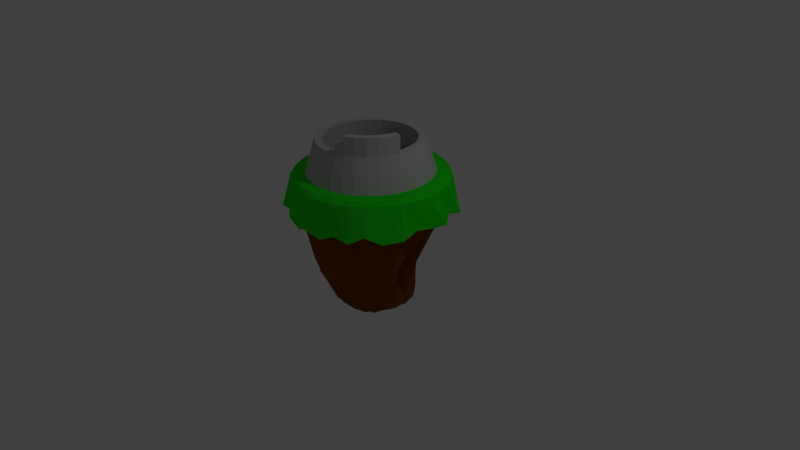 # Source: floatingIslandTowerBuild1.blend  (saved by Blender 2.77.0; exported with 4.5.12 LTS)
import bpy
from mathutils import Matrix  # noqa: F401  (used for matrix-valued properties, if any)

bpy.ops.wm.read_factory_settings(use_empty=True)
scene = bpy.context.scene
scene.name = 'Scene'

# ---- collections
col_collection_1 = bpy.data.collections.new('Collection 1'); scene.collection.children.link(col_collection_1)

# ---- materials (node trees are filled in below, after node groups)
mat_grass = bpy.data.materials.new('Grass')
mat_grass.alpha_threshold = 0.0
mat_grass.use_transparent_shadow = False
mat_grass.diffuse_color = (0.01471, 0.8, 0.005219, 1.0)
mat_grass.roughness = 0.5
mat_dirt = bpy.data.materials.new('Dirt')
mat_dirt.alpha_threshold = 0.0
mat_dirt.use_transparent_shadow = False
mat_dirt.diffuse_color = (0.2019, 0.06312, 0.003393, 1.0)
mat_dirt.roughness = 0.5
mat_walls = bpy.data.materials.new('walls')
mat_walls.alpha_threshold = 0.0
mat_walls.use_transparent_shadow = False
mat_walls.diffuse_color = (0.5071, 0.5071, 0.5071, 1.0)
mat_walls.roughness = 0.5

# ---- material node trees

# ---- world
world_world = bpy.data.worlds.new('World'); scene.world = world_world
world_world.color = (0.05088, 0.05088, 0.05088)
world_world.use_sun_shadow = False
world_world.sun_shadow_jitter_overblur = 0.0
world_world.cycles.sampling_method = 'MANUAL'

# ---- cameras
cam_camera = bpy.data.cameras.new('Camera')
cam_camera.clip_end = 100.0
cam_camera.lens = 35.0
cam_camera.sensor_width = 32.0
cam_camera.sensor_height = 18.0
cam_camera.ortho_scale = 7.314
cam_camera.dof.focus_distance = 0.0
cam_camera.dof.aperture_fstop = 128.0

# ---- lights
light_lamp = bpy.data.lights.new('Lamp', 'POINT')
light_lamp.transmission_factor = 0.0
light_lamp.cutoff_distance = 30.0
light_lamp.energy = 100.0
light_lamp.shadow_buffer_clip_start = 1.001
light_lamp.shadow_soft_size = 0.1
light_lamp.shadow_maximum_resolution = 0.006
light_lamp.use_absolute_resolution = True

# ---- meshes
me_cylinder = bpy.data.meshes.new('Cylinder')
me_cylinder.from_pydata([(-3.36e-08, 0.8791, 0.7345), (0.0, 1.0, 1.132), (0.1715, 0.8622, 0.7345), (0.1951, 0.9808, 1.132), (0.3364, 0.8122, 0.7345), (0.3827, 0.9239, 1.132), (0.4884, 0.731, 0.7345), (0.5556, 0.8315, 1.132), (0.6216, 0.6216, 0.7345), (0.7071, 0.7071, 1.132), (0.731, 0.4884, 0.7345), (0.8315, 0.5556, 1.132), (0.8122, 0.3364, 0.7345), (0.9239, 0.3827, 1.132), (0.8622, 0.1715, 0.7345), (0.9808, 0.1951, 1.132), (0.8791, 2.868e-08, 0.7345), (1.0, 7.55e-08, 1.132), (0.8622, -0.1715, 0.7345), (0.9808, -0.1951, 1.132), (0.8122, -0.3364, 0.7345), (0.9239, -0.3827, 1.132), (0.731, -0.4884, 0.7345), (0.8315, -0.5556, 1.132), (0.6216, -0.6216, 0.7345), (0.7071, -0.7071, 1.132), (0.4884, -0.731, 0.7345), (0.5556, -0.8315, 1.132), (0.3364, -0.8122, 0.7345), (0.3827, -0.9239, 1.132), (0.1715, -0.8622, 0.7345), (0.1951, -0.9808, 1.132), (-2.497e-07, -0.8791, 0.7345), (-3.258e-07, -1.0, 1.132), (-0.1715, -0.8622, 0.7345), (-0.1951, -0.9808, 1.132), (-0.3364, -0.8122, 0.7345), (-0.3827, -0.9239, 1.132), (-0.4884, -0.731, 0.7345), (-0.5556, -0.8315, 1.132), (-0.6216, -0.6216, 0.7345), (-0.7071, -0.7071, 1.132), (-0.731, -0.4884, 0.7345), (-0.8315, -0.5556, 1.132), (-0.8122, -0.3364, 0.7345), (-0.9239, -0.3827, 1.132), (-0.8622, -0.1715, 0.7345), (-0.9808, -0.1951, 1.132), (-0.8791, 8.531e-07, 0.7345), (-1.0, 9.656e-07, 1.132), (-0.8622, 0.1715, 0.7345), (-0.9808, 0.1951, 1.132), (-0.8122, 0.3364, 0.7345), (-0.9239, 0.3827, 1.132), (-0.731, 0.4884, 0.7345), (-0.8315, 0.5556, 1.132), (-0.6216, 0.6216, 0.7345), (-0.7071, 0.7071, 1.132), (-0.4884, 0.731, 0.7345), (-0.5556, 0.8315, 1.132), (-0.3364, 0.8122, 0.7345), (-0.3827, 0.9239, 1.132), (-0.1715, 0.8622, 0.7345), (-0.1951, 0.9808, 1.132), (-0.1794, 0.9021, 0.7345), (-0.352, 0.8498, 0.7345), (-0.511, 0.7648, 0.7345), (-0.6504, 0.6504, 0.7345), (-0.7648, 0.511, 0.7345), (-0.8498, 0.352, 0.7345), (-0.9021, 0.1794, 0.7345), (-0.9198, 9.121e-07, 0.7345), (-0.9021, -0.1794, 0.7345), (-0.8498, -0.352, 0.7345), (-0.7648, -0.511, 0.7345), (-0.6504, -0.6504, 0.7345), (-0.511, -0.7648, 0.7345), (-0.352, -0.8498, 0.7345), (-0.1794, -0.9021, 0.7345), (-2.914e-07, -0.9198, 0.7345), (0.1794, -0.9021, 0.7345), (0.352, -0.8498, 0.7345), (0.511, -0.7648, 0.7345), (0.6504, -0.6504, 0.7345), (0.7648, -0.511, 0.7345), (0.8498, -0.352, 0.7345), (0.9021, -0.1794, 0.7345), (0.9198, 9.337e-08, 0.7345), (0.9021, 0.1794, 0.7345), (0.8498, 0.352, 0.7345), (0.7648, 0.511, 0.7345), (0.6504, 0.6504, 0.7345), (0.511, 0.7648, 0.7345), (0.352, 0.8498, 0.7345), (0.1794, 0.9021, 0.7345), (8.322e-09, 0.9198, 0.7345), (-0.02518, -0.0178, -0.8635), (-0.02506, -0.01777, -0.8635), (-0.02528, -0.01786, -0.8635), (-0.02538, -0.01794, -0.8635), (-0.02545, -0.01803, -0.8635), (-0.02551, -0.01814, -0.8635), (-0.02555, -0.01825, -0.8635), (-0.02556, -0.01837, -0.8635), (-0.02555, -0.0185, -0.8635), (-0.02551, -0.01861, -0.8635), (-0.02545, -0.01872, -0.8635), (-0.02538, -0.01881, -0.8635), (-0.02528, -0.01889, -0.8635), (-0.02518, -0.01895, -0.8635), (-0.02506, -0.01898, -0.8635), (-0.02494, -0.019, -0.8635), (-0.02482, -0.01898, -0.8635), (-0.0247, -0.01895, -0.8635), (-0.02459, -0.01889, -0.8635), (-0.0245, -0.01881, -0.8635), (-0.02442, -0.01872, -0.8635), (-0.02436, -0.01861, -0.8635), (-0.02433, -0.0185, -0.8635), (-0.02432, -0.01837, -0.8635), (-0.02433, -0.01825, -0.8635), (-0.02436, -0.01814, -0.8635), (-0.02442, -0.01803, -0.8635), (-0.0245, -0.01794, -0.8635), (-0.02459, -0.01786, -0.8635), (-0.0247, -0.0178, -0.8635), (-0.02482, -0.01777, -0.8635), (-0.02494, -0.01775, -0.8635), (-0.2297, 0.4926, -0.4421), (-0.1415, 0.5078, -0.4767), (-0.3207, 0.435, -0.4709), (-0.3758, 0.3758, -0.4806), (-0.4772, 0.2718, -0.4392), (-0.514, 0.2019, -0.4354), (-0.5671, 0.09926, -0.2537), (-0.5646, 0.01207, -0.3031), (-0.5101, -0.04688, -0.3276), (-0.5209, -0.2033, -0.3312), (-0.4496, -0.3054, -0.4313), (-0.4007, -0.37, -0.3622), (-0.2953, -0.4419, -0.4806), (-0.2034, -0.491, -0.4806), (-0.0823, -0.5383, -0.4538), (0.03342, -0.576, -0.4117), (0.1435, -0.5845, -0.3832), (0.2181, -0.5296, -0.4216), (0.314, -0.4308, -0.4533), (0.3953, -0.391, -0.3961), (0.4531, -0.2981, -0.4058), (0.4943, -0.2268, -0.4493), (0.528, -0.09162, -0.4416), (0.5351, 0.03667, -0.4536), (0.5553, 0.1376, -0.3245), (0.5151, 0.242, -0.3475), (0.4086, 0.3496, -0.3703), (0.357, 0.4029, -0.4316), (0.3238, 0.4118, -0.5195), (0.239, 0.4794, -0.4454), (0.08744, 0.534, -0.4726), (-0.04939, 0.4951, -0.5375), (-0.2336, 0.4583, -0.5498), (-0.1043, 0.371, -0.6573), (-0.2786, 0.4212, -0.5697), (-0.3758, 0.3758, -0.4806), (-0.4031, 0.3119, -0.5381), (-0.4585, 0.2196, -0.5258), (-0.2346, 0.1737, -0.5503), (-0.223, 0.1028, -0.5691), (-0.2225, -0.009599, -0.5659), (-0.1741, -0.07462, -0.589), (-0.1841, -0.2231, -0.589), (-0.3837, -0.4089, -0.4235), (-0.2504, -0.4242, -0.5821), (-0.2034, -0.491, -0.4806), (-0.0653, -0.4813, -0.5389), (0.0532, -0.4944, -0.5338), (0.1396, -0.469, -0.5575), (0.2437, -0.4389, -0.5571), (0.3197, -0.4097, -0.5279), (0.3604, -0.3664, -0.542), (0.4343, -0.2736, -0.5391), (0.4834, -0.1817, -0.5391), (0.5137, -0.08201, -0.5391), (0.5192, -0.003398, -0.5249), (0.5127, 0.05878, -0.549), (0.474, 0.2157, -0.5351), (0.4507, 0.2766, -0.5275), (0.2677, 0.2021, -0.6795), (0.2819, 0.4245, -0.5642), (0.1841, 0.4717, -0.5821), (0.1058, 0.4978, -0.552), (-0.0005976, 0.4528, -0.6573), (0.1859, 0.9344, 1.186), (9.763e-09, 0.9527, 1.186), (0.3646, 0.8802, 1.186), (0.5293, 0.7921, 1.186), (0.6736, 0.6736, 1.186), (0.7921, 0.5293, 1.186), (0.8802, 0.3646, 1.186), (0.9344, 0.1859, 1.186), (0.9527, 8.541e-08, 1.186), (0.9344, -0.1859, 1.186), (0.8802, -0.3646, 1.186), (0.7921, -0.5293, 1.186), (0.6736, -0.6736, 1.186), (0.5293, -0.7921, 1.186), (0.3646, -0.8802, 1.186), (0.1859, -0.9344, 1.186), (-3.007e-07, -0.9527, 1.186), (-0.1859, -0.9344, 1.186), (-0.3646, -0.8802, 1.186), (-0.5293, -0.7921, 1.186), (-0.6736, -0.6736, 1.186), (-0.7921, -0.5293, 1.186), (-0.8802, -0.3646, 1.186), (-0.9344, -0.1859, 1.186), (-0.9527, 9.334e-07, 1.186), (-0.9344, 0.1859, 1.186), (-0.8802, 0.3646, 1.186), (-0.7921, 0.5293, 1.186), (-0.6736, 0.6736, 1.186), (-0.5293, 0.7921, 1.186), (-0.3646, 0.8802, 1.186), (-0.1859, 0.9344, 1.186), (-2.483e-09, 1.06, 0.697), (0.2, 1.034, 0.7345), (0.3928, 0.9227, 0.7751), (0.6299, 0.8522, 0.7345), (0.7247, 0.7907, 0.7345), (0.9806, 0.5694, 0.7345), (0.9469, 0.3922, 0.7626), (1.097, 0.2, 0.7345), (1.048, 0.04185, 0.7318), (1.005, -0.2, 0.7665), (0.9874, -0.3922, 0.6902), (0.8522, -0.5993, 0.6629), (0.7247, -0.7649, 0.7692), (0.5694, -0.8895, 0.6759), (0.3922, -0.9469, 0.7345), (0.2, -1.005, 0.6478), (-3.364e-07, -1.077, 0.7345), (-0.2, -1.005, 0.6398), (-0.3927, -0.9949, 0.7345), (-0.5694, -0.8522, 0.7345), (-0.7247, -0.8439, 0.7345), (-0.8522, -0.5694, 0.7345), (-1.006, -0.3922, 0.6505), (-1.033, -0.2, 0.6759), (-1.091, 9.835e-07, 0.7774), (-1.005, 0.2, 0.6814), (-0.9832, 0.3922, 0.7345), (-0.8522, 0.5694, 0.6578), (-0.7247, 0.7247, 0.7345), (-0.6088, 0.8522, 0.6672), (-0.3922, 0.9563, 0.7345), (-0.2, 1.005, 0.7763), (0.4291, 0.2128, 0.1413), (0.4096, 0.3125, 0.08294), (-0.3727, -0.6565, 0.0297), (-0.2506, -0.6452, -0.1355), (0.003307, 0.6896, 0.05329), (-0.1802, 0.6726, 0.05627), (0.2891, 0.3994, 0.127), (-0.1596, -0.7554, -0.008522), (-0.2702, 0.6081, 0.1315), (0.2337, 0.5735, 0.1318), (0.05939, -0.7623, -0.02251), (-0.3781, 0.5831, -0.03077), (0.2135, 0.6034, 0.001289), (0.2363, -0.7292, 0.2339), (-0.5717, 0.4847, 0.03029), (0.1294, 0.5838, -0.1098), (0.2591, -0.685, -0.009851), (-0.5905, 0.3196, 0.2601), (0.4218, -0.6413, 0.0437), (-0.6702, 0.236, 0.01908), (0.5478, -0.505, 0.06322), (-0.7668, 0.01291, 0.1592), (0.7388, -0.3433, 0.03169), (-0.7361, -0.1566, 0.06034), (0.7242, -0.2267, 0.1635), (-0.6168, -0.2471, 0.08395), (0.496, -0.09055, -0.04849), (-0.5945, -0.438, 0.2384), (0.6618, 0.05962, 0.04436), (-0.5068, -0.5346, 0.3397), (0.6228, 0.1178, 0.02414), (-0.3971, -0.5661, 0.213), (-0.06587, 0.2342, -0.7495), (-0.1285, 0.3101, -0.6378), (-0.1996, 0.2465, -0.6798), (-0.2719, 0.2888, -0.5571), (-0.2365, 0.1755, -0.7015), (-0.2472, 0.1359, -0.6803), (-0.2359, 0.1126, -0.6636), (-0.2239, 0.08177, -0.6835), (-0.2232, -0.002068, -0.6846), (-0.1776, -0.1179, -0.6953), (-0.2144, -0.1938, -0.6795), (-0.2674, -0.2591, -0.6104), (-0.1213, -0.227, -0.7004), (-0.1409, -0.3631, -0.5774), (-0.05227, -0.2603, -0.7162), (8.925e-09, -0.3357, -0.6694), (0.0502, -0.3164, -0.6695), (0.1677, -0.3096, -0.6679), (0.1985, -0.2593, -0.6681), (0.2274, -0.2134, -0.6952), (0.2956, -0.1872, -0.6222), (0.2979, -0.1219, -0.6616), (0.3374, -0.0501, -0.6623), (0.3619, 0.01339, -0.6038), (0.3101, 0.04873, -0.6577), (0.3075, 0.08735, -0.6606), (0.2804, 0.1482, -0.6589), (0.09246, 0.08326, -0.8316), (0.166, 0.2486, -0.6786), (0.1032, 0.2474, -0.7186), (0.06381, 0.2804, -0.6974), (-0.000378, 0.286, -0.7495), (0.1569, 0.7923, 1.186), (0.3085, 0.7463, 1.186), (0.4482, 0.6716, 1.186), (0.5706, 0.5711, 1.186), (0.6711, 0.4487, 1.186), (0.7458, 0.309, 1.186), (0.7917, 0.1574, 1.186), (0.8073, -0.0002295, 1.186), (0.7917, -0.1579, 1.186), (0.7458, -0.3094, 1.186), (0.6711, -0.4491, 1.186), (0.5706, -0.5716, 1.186), (0.4482, -0.6721, 1.186), (0.3085, -0.7467, 1.186), (0.1569, -0.7927, 1.186), (-0.0007567, -0.8083, 1.186), (-0.1584, -0.7927, 1.186), (-0.31, -0.7467, 1.186), (-0.4497, -0.6721, 1.186), (-0.5721, -0.5716, 1.186), (-0.6726, -0.4491, 1.186), (-0.7473, -0.3094, 1.186), (-0.7933, -0.1579, 1.186), (-0.8088, -0.0002303, 1.186), (-0.7933, 0.1574, 1.186), (-0.7473, 0.309, 1.186), (-0.6726, 0.4487, 1.186), (-0.5721, 0.5711, 1.186), (-0.4497, 0.6716, 1.186), (-0.31, 0.7463, 1.186), (-0.1584, 0.7923, 1.186), (-0.0007569, 0.8078, 1.186), (0.1569, 0.7923, 1.186), (0.3085, 0.7463, 1.186), (0.4482, 0.6716, 1.186), (0.5706, 0.5711, 1.186), (0.6711, 0.4487, 1.186), (0.7458, 0.309, 1.186), (0.7917, 0.1574, 1.186), (0.8073, -0.0002295, 1.186), (0.7917, -0.1579, 1.186), (0.7458, -0.3094, 1.186), (0.6711, -0.4491, 1.186), (0.5706, -0.5716, 1.186), (0.4482, -0.6721, 1.186), (0.3085, -0.7467, 1.186), (0.1569, -0.7927, 1.186), (-0.0007567, -0.8083, 1.186), (-0.1584, -0.7927, 1.186), (-0.31, -0.7467, 1.186), (-0.4497, -0.6721, 1.186), (-0.5721, -0.5716, 1.186), (-0.6726, -0.4491, 1.186), (-0.7473, -0.3094, 1.186), (-0.7933, -0.1579, 1.186), (-0.8088, -0.0002303, 1.186), (-0.7933, 0.1574, 1.186), (-0.7473, 0.309, 1.186), (-0.6726, 0.4487, 1.186), (-0.5721, 0.5711, 1.186), (-0.4497, 0.6716, 1.186), (-0.31, 0.7463, 1.186), (-0.1584, 0.7923, 1.186), (-0.0007569, 0.8078, 1.186), (0.1347, 0.681, 1.186), (0.265, 0.6415, 1.186), (0.3851, 0.5773, 1.186), (0.4904, 0.4909, 1.186), (0.5768, 0.3857, 1.186), (0.641, 0.2656, 1.186), (0.6805, 0.1353, 1.186), (0.6938, -0.0002296, 1.186), (0.6805, -0.1357, 1.186), (0.641, -0.266, 1.186), (0.5768, -0.3861, 1.186), (0.4904, -0.4914, 1.186), (0.3851, -0.5778, 1.186), (0.265, -0.6419, 1.186), (0.1347, -0.6815, 1.186), (-0.0007567, -0.6948, 1.186), (-0.1363, -0.6815, 1.186), (-0.2666, -0.6419, 1.186), (-0.3866, -0.5778, 1.186), (-0.4919, -0.4914, 1.186), (-0.5783, -0.3861, 1.186), (-0.6425, -0.266, 1.186), (-0.682, -0.1357, 1.186), (-0.6953, -0.0002302, 1.186), (-0.682, 0.1353, 1.186), (-0.6425, 0.2656, 1.186), (-0.5783, 0.3857, 1.186), (-0.4919, 0.4909, 1.186), (-0.3866, 0.5773, 1.186), (-0.2666, 0.6415, 1.186), (-0.1363, 0.681, 1.186), (-0.0007569, 0.6944, 1.186), (-0.0007569, 0.8078, 1.186), (0.1569, 0.7923, 1.186), (0.3085, 0.7463, 1.186), (0.4482, 0.6716, 1.186), (0.5706, 0.5711, 1.186), (0.6711, 0.4487, 1.186), (0.7458, 0.309, 1.186), (0.7917, 0.1574, 1.186), (0.8073, -0.0002295, 1.186), (0.7917, -0.1579, 1.186), (0.7458, -0.3094, 1.186), (0.6711, -0.4491, 1.186), (0.5706, -0.5716, 1.186), (0.4482, -0.6721, 1.186), (0.3085, -0.7467, 1.186), (0.1569, -0.7927, 1.186), (-0.0007567, -0.8083, 1.186), (-0.1584, -0.7927, 1.186), (-0.31, -0.7467, 1.186), (-0.4497, -0.6721, 1.186), (-0.5721, -0.5716, 1.186), (-0.6726, -0.4491, 1.186), (-0.7473, -0.3094, 1.186), (-0.7933, -0.1579, 1.186), (-0.8088, -0.0002303, 1.186), (-0.7933, 0.1574, 1.186), (-0.7473, 0.309, 1.186), (-0.6726, 0.4487, 1.186), (-0.5721, 0.5711, 1.186), (-0.4497, 0.6716, 1.186), (-0.31, 0.7463, 1.186), (-0.1584, 0.7923, 1.186), (-0.0007569, 0.6944, 1.186), (0.1347, 0.681, 1.186), (0.265, 0.6415, 1.186), (0.3851, 0.5773, 1.186), (0.4904, 0.4909, 1.186), (0.5768, 0.3857, 1.186), (0.641, 0.2656, 1.186), (0.6805, 0.1353, 1.186), (0.6938, -0.0002296, 1.186), (0.6805, -0.1357, 1.186), (0.641, -0.266, 1.186), (0.5768, -0.3861, 1.186), (0.4904, -0.4914, 1.186), (0.3851, -0.5778, 1.186), (0.265, -0.6419, 1.186), (0.1347, -0.6815, 1.186), (-0.0007567, -0.6948, 1.186), (-0.1363, -0.6815, 1.186), (-0.2666, -0.6419, 1.186), (-0.3866, -0.5778, 1.186), (-0.4919, -0.4914, 1.186), (-0.5783, -0.3861, 1.186), (-0.6425, -0.266, 1.186), (-0.682, -0.1357, 1.186), (-0.6953, -0.0002302, 1.186), (-0.682, 0.1353, 1.186), (-0.6425, 0.2656, 1.186), (-0.5783, 0.3857, 1.186), (-0.4919, 0.4909, 1.186), (-0.3866, 0.5773, 1.186), (-0.2666, 0.6415, 1.186), (-0.1363, 0.681, 1.186), (-0.0007569, 0.6806, 1.614), (0.1321, 0.6675, 1.614), (0.2598, 0.6287, 1.614), (0.3775, 0.5658, 1.614), (0.4806, 0.4812, 1.614), (0.5653, 0.378, 1.614), (0.6282, 0.2603, 1.614), (0.667, 0.1326, 1.614), (0.68, -0.0002296, 1.614), (0.667, -0.133, 1.614), (0.6282, -0.2608, 1.614), (0.5653, -0.3785, 1.614), (0.4806, -0.4816, 1.614), (0.3775, -0.5663, 1.614), (0.2598, -0.6292, 1.614), (0.1321, -0.6679, 1.614), (-0.0007567, -0.681, 1.614), (-0.1336, -0.6679, 1.614), (-0.2613, -0.6292, 1.614), (-0.379, -0.5663, 1.614), (-0.4822, -0.4816, 1.614), (-0.5668, -0.3785, 1.614), (-0.6297, -0.2608, 1.614), (-0.6685, -0.133, 1.614), (-0.6816, -0.0002302, 1.614), (-0.6685, 0.1326, 1.614), (-0.6297, 0.2603, 1.614), (-0.5668, 0.378, 1.614), (-0.4822, 0.4812, 1.614), (-0.379, 0.5658, 1.614), (-0.2613, 0.6287, 1.614), (-0.1336, 0.6675, 1.614), (-0.0007569, 0.585, 1.614), (0.1134, 0.5737, 1.614), (0.2232, 0.5404, 1.614), (0.3244, 0.4864, 1.614), (0.4131, 0.4136, 1.614), (0.4858, 0.3249, 1.614), (0.5399, 0.2237, 1.614), (0.5732, 0.1139, 1.614), (0.5845, -0.0002297, 1.614), (0.5732, -0.1144, 1.614), (0.5399, -0.2242, 1.614), (0.4858, -0.3254, 1.614), (0.4131, -0.414, 1.614), (0.3244, -0.4868, 1.614), (0.2232, -0.5409, 1.614), (0.1134, -0.5742, 1.614), (-0.0007568, -0.5854, 1.614), (-0.1149, -0.5742, 1.614), (-0.2247, -0.5409, 1.614), (-0.3259, -0.4868, 1.614), (-0.4146, -0.414, 1.614), (-0.4873, -0.3254, 1.614), (-0.5414, -0.2242, 1.614), (-0.5747, -0.1144, 1.614), (-0.586, -0.0002302, 1.614), (-0.5747, 0.1139, 1.614), (-0.5414, 0.2237, 1.614), (-0.4873, 0.3249, 1.614), (-0.4146, 0.4136, 1.614), (-0.3259, 0.4864, 1.614), (-0.2247, 0.5404, 1.614), (-0.1149, 0.5737, 1.614), (0.667, -0.133, 1.843), (0.6282, -0.2608, 1.843), (0.5653, -0.3785, 1.843), (0.4806, -0.4816, 1.843), (0.3775, -0.5663, 1.843), (0.2598, -0.6292, 1.843), (0.5732, -0.1144, 1.843), (0.5399, -0.2242, 1.843), (0.4858, -0.3254, 1.843), (0.4131, -0.414, 1.843), (0.3244, -0.4868, 1.843), (0.2232, -0.5409, 1.843), (0.2598, -0.6292, 1.743), (0.1321, -0.6679, 1.743), (0.2232, -0.5409, 1.743), (0.1134, -0.5742, 1.743), (-0.0007569, 0.6944, 1.194), (0.1347, 0.681, 1.194), (0.265, 0.6415, 1.194), (0.3851, 0.5773, 1.194), (0.4904, 0.4909, 1.194), (0.5768, 0.3857, 1.194), (0.641, 0.2656, 1.194), (0.6805, 0.1353, 1.194), (0.6938, -0.0002296, 1.194), (0.6805, -0.1357, 1.194), (0.641, -0.266, 1.194), (0.5768, -0.3861, 1.194), (0.4904, -0.4914, 1.194), (0.3851, -0.5778, 1.194), (0.265, -0.6419, 1.194), (0.1347, -0.6815, 1.194), (-0.0007567, -0.6948, 1.194), (-0.1363, -0.6815, 1.194), (-0.2666, -0.6419, 1.194), (-0.3866, -0.5778, 1.194), (-0.4919, -0.4914, 1.194), (-0.5783, -0.3861, 1.194), (-0.6425, -0.266, 1.194), (-0.682, -0.1357, 1.194), (-0.6953, -0.0002302, 1.194), (-0.682, 0.1353, 1.194), (-0.6425, 0.2656, 1.194), (-0.5783, 0.3857, 1.194), (-0.4919, 0.4909, 1.194), (-0.3866, 0.5773, 1.194), (-0.2666, 0.6415, 1.194), (-0.1363, 0.681, 1.194)], [], [(224, 1, 3, 225), (225, 3, 5, 226), (226, 5, 7, 227), (227, 7, 9, 228), (228, 9, 11, 229), (229, 11, 13, 230), (230, 13, 15, 231), (231, 15, 17, 232), (232, 17, 19, 233), (233, 19, 21, 234), (234, 21, 23, 235), (235, 23, 25, 236), (236, 25, 27, 237), (237, 27, 29, 238), (238, 29, 31, 239), (239, 31, 33, 240), (240, 33, 35, 241), (241, 35, 37, 242), (242, 37, 39, 243), (243, 39, 41, 244), (244, 41, 43, 245), (245, 43, 45, 246), (246, 45, 47, 247), (247, 47, 49, 248), (248, 49, 51, 249), (249, 51, 53, 250), (250, 53, 55, 251), (251, 55, 57, 252), (252, 57, 59, 253), (253, 59, 61, 254), (11, 9, 196, 197), (254, 61, 63, 255), (255, 63, 1, 224), (0, 2, 4, 6, 8, 10, 12, 14, 16, 18, 20, 22, 24, 26, 28, 30, 32, 34, 36, 38, 40, 42, 44, 46, 48, 50, 52, 54, 56, 58, 60, 62), (95, 64, 65, 66, 67, 68, 69, 70, 71, 72, 73, 74, 75, 76, 77, 78, 79, 80, 81, 82, 83, 84, 85, 86, 87, 88, 89, 90, 91, 92, 93, 94), (127, 126, 125, 124, 123, 122, 121, 120, 119, 118, 117, 116, 115, 114, 113, 112, 111, 110, 109, 108, 107, 106, 105, 104, 103, 102, 101, 100, 99, 98, 96, 97), (257, 256, 154, 155), (259, 258, 141, 142), (261, 260, 129, 128), (262, 257, 155, 156), (263, 259, 142, 143), (264, 261, 128, 130), (265, 262, 156, 157), (266, 263, 143, 144), (267, 264, 130, 131), (268, 265, 157, 158), (269, 266, 144, 145), (270, 267, 131, 132), (271, 268, 158, 159), (272, 269, 145, 146), (273, 270, 132, 133), (260, 271, 159, 129), (274, 272, 146, 147), (275, 273, 133, 134), (276, 274, 147, 148), (277, 275, 134, 135), (278, 276, 148, 149), (279, 277, 135, 136), (280, 278, 149, 150), (281, 279, 136, 137), (282, 280, 150, 151), (283, 281, 137, 138), (284, 282, 151, 152), (285, 283, 138, 139), (286, 284, 152, 153), (287, 285, 139, 140), (256, 286, 153, 154), (258, 287, 140, 141), (161, 160, 128, 129), (160, 162, 130, 128), (162, 163, 131, 130), (163, 164, 132, 131), (164, 165, 133, 132), (165, 166, 134, 133), (166, 167, 135, 134), (167, 168, 136, 135), (168, 169, 137, 136), (169, 170, 138, 137), (170, 171, 139, 138), (171, 172, 140, 139), (172, 173, 141, 140), (173, 174, 142, 141), (174, 175, 143, 142), (175, 176, 144, 143), (176, 177, 145, 144), (177, 178, 146, 145), (178, 179, 147, 146), (179, 180, 148, 147), (180, 181, 149, 148), (181, 182, 150, 149), (182, 183, 151, 150), (183, 184, 152, 151), (184, 185, 153, 152), (185, 186, 154, 153), (186, 187, 155, 154), (187, 188, 156, 155), (188, 189, 157, 156), (189, 190, 158, 157), (190, 191, 159, 158), (191, 161, 129, 159), (288, 289, 160, 161), (289, 290, 162, 160), (290, 291, 163, 162), (291, 292, 164, 163), (292, 293, 165, 164), (293, 294, 166, 165), (294, 295, 167, 166), (295, 296, 168, 167), (296, 297, 169, 168), (297, 298, 170, 169), (298, 299, 171, 170), (299, 300, 172, 171), (300, 301, 173, 172), (301, 302, 174, 173), (302, 303, 175, 174), (303, 304, 176, 175), (304, 305, 177, 176), (305, 306, 178, 177), (306, 307, 179, 178), (307, 308, 180, 179), (308, 309, 181, 180), (309, 310, 182, 181), (310, 311, 183, 182), (311, 312, 184, 183), (312, 313, 185, 184), (313, 314, 186, 185), (314, 315, 187, 186), (315, 316, 188, 187), (316, 317, 189, 188), (317, 318, 190, 189), (318, 319, 191, 190), (319, 288, 161, 191), (192, 193, 223, 222, 221, 220, 219, 218, 217, 216, 215, 214, 213, 212, 211, 210, 209, 208, 207, 206, 205, 204, 203, 202, 201, 200, 199, 198, 197, 196, 195, 194), (29, 27, 205, 206), (47, 45, 214, 215), (3, 1, 193, 192), (1, 63, 223, 193), (21, 19, 201, 202), (39, 37, 210, 211), (57, 55, 219, 220), (13, 11, 197, 198), (31, 29, 206, 207), (49, 47, 215, 216), (5, 3, 192, 194), (23, 21, 202, 203), (41, 39, 211, 212), (59, 57, 220, 221), (15, 13, 198, 199), (33, 31, 207, 208), (51, 49, 216, 217), (7, 5, 194, 195), (25, 23, 203, 204), (43, 41, 212, 213), (61, 59, 221, 222), (17, 15, 199, 200), (35, 33, 208, 209), (53, 51, 217, 218), (9, 7, 195, 196), (27, 25, 204, 205), (45, 43, 213, 214), (63, 61, 222, 223), (19, 17, 200, 201), (37, 35, 209, 210), (55, 53, 218, 219), (2, 0, 224, 225), (4, 2, 225, 226), (6, 4, 226, 227), (8, 6, 227, 228), (10, 8, 228, 229), (12, 10, 229, 230), (14, 12, 230, 231), (16, 14, 231, 232), (18, 16, 232, 233), (20, 18, 233, 234), (22, 20, 234, 235), (24, 22, 235, 236), (26, 24, 236, 237), (28, 26, 237, 238), (30, 28, 238, 239), (32, 30, 239, 240), (34, 32, 240, 241), (36, 34, 241, 242), (38, 36, 242, 243), (40, 38, 243, 244), (42, 40, 244, 245), (44, 42, 245, 246), (46, 44, 246, 247), (48, 46, 247, 248), (50, 48, 248, 249), (52, 50, 249, 250), (54, 52, 250, 251), (56, 54, 251, 252), (58, 56, 252, 253), (60, 58, 253, 254), (62, 60, 254, 255), (0, 62, 255, 224), (77, 76, 287, 258), (90, 89, 286, 256), (76, 75, 285, 287), (89, 88, 284, 286), (75, 74, 283, 285), (88, 87, 282, 284), (74, 73, 281, 283), (87, 86, 280, 282), (73, 72, 279, 281), (86, 85, 278, 280), (72, 71, 277, 279), (85, 84, 276, 278), (71, 70, 275, 277), (84, 83, 274, 276), (70, 69, 273, 275), (83, 82, 272, 274), (64, 95, 271, 260), (69, 68, 270, 273), (82, 81, 269, 272), (95, 94, 268, 271), (68, 67, 267, 270), (81, 80, 266, 269), (94, 93, 265, 268), (67, 66, 264, 267), (80, 79, 263, 266), (93, 92, 262, 265), (66, 65, 261, 264), (79, 78, 259, 263), (92, 91, 257, 262), (65, 64, 260, 261), (78, 77, 258, 259), (91, 90, 256, 257), (127, 97, 288, 319), (126, 127, 319, 318), (125, 126, 318, 317), (124, 125, 317, 316), (123, 124, 316, 315), (122, 123, 315, 314), (121, 122, 314, 313), (120, 121, 313, 312), (119, 120, 312, 311), (118, 119, 311, 310), (117, 118, 310, 309), (116, 117, 309, 308), (115, 116, 308, 307), (114, 115, 307, 306), (113, 114, 306, 305), (112, 113, 305, 304), (111, 112, 304, 303), (110, 111, 303, 302), (109, 110, 302, 301), (108, 109, 301, 300), (107, 108, 300, 299), (106, 107, 299, 298), (105, 106, 298, 297), (104, 105, 297, 296), (103, 104, 296, 295), (102, 103, 295, 294), (101, 102, 294, 293), (100, 101, 293, 292), (99, 100, 292, 291), (98, 99, 291, 290), (96, 98, 290, 289), (97, 96, 289, 288), (329, 328, 360, 361), (343, 342, 374, 375), (330, 329, 361, 362), (344, 343, 375, 376), (331, 330, 362, 363), (345, 344, 376, 377), (332, 331, 363, 364), (346, 345, 377, 378), (333, 332, 364, 365), (347, 346, 378, 379), (334, 333, 365, 366), (320, 351, 383, 352), (348, 347, 379, 380), (335, 334, 366, 367), (321, 320, 352, 353), (349, 348, 380, 381), (336, 335, 367, 368), (323, 322, 354, 355), (350, 349, 381, 382), (337, 336, 368, 369), (324, 323, 355, 356), (351, 350, 382, 383), (338, 337, 369, 370), (325, 324, 356, 357), (322, 321, 353, 354), (339, 338, 370, 371), (326, 325, 357, 358), (340, 339, 371, 372), (327, 326, 358, 359), (341, 340, 372, 373), (328, 327, 359, 360), (342, 341, 373, 374), (367, 366, 431, 432), (386, 387, 452, 451), (412, 413, 478, 477), (366, 365, 430, 431), (384, 385, 450, 449), (411, 412, 477, 476), (365, 364, 429, 430), (415, 384, 449, 448), (410, 411, 476, 475), (364, 363, 428, 429), (409, 410, 475, 474), (363, 362, 427, 428), (408, 409, 474, 473), (362, 361, 426, 427), (407, 408, 473, 472), (361, 360, 425, 426), (406, 407, 472, 471), (360, 359, 424, 425), (405, 406, 471, 470), (359, 358, 423, 424), (404, 405, 470, 469), (358, 357, 422, 423), (354, 353, 418, 419), (403, 404, 469, 468), (357, 356, 421, 422), (383, 382, 447, 416), (402, 403, 468, 467), (356, 355, 420, 421), (382, 381, 446, 447), (401, 402, 467, 466), (355, 354, 419, 420), (381, 380, 445, 446), (391, 390, 567, 568), (460, 461, 525, 524), (434, 433, 497, 498), (459, 460, 524, 523), (433, 432, 496, 497), (458, 459, 523, 522), (432, 431, 495, 496), (457, 458, 522, 521), (431, 430, 494, 495), (456, 457, 521, 520), (430, 429, 493, 494), (455, 456, 520, 519), (429, 428, 492, 493), (454, 455, 519, 518), (450, 451, 515, 514), (428, 427, 491, 492), (453, 454, 518, 517), (479, 448, 512, 543), (427, 426, 490, 491), (452, 453, 517, 516), (478, 479, 543, 542), (426, 425, 489, 490), (451, 452, 516, 515), (477, 478, 542, 541), (425, 424, 488, 489), (449, 450, 514, 513), (476, 477, 541, 540), (424, 423, 487, 488), (448, 449, 513, 512), (475, 476, 540, 539), (423, 422, 486, 487), (419, 418, 482, 483), (474, 475, 539, 538), (413, 414, 479, 478), (387, 388, 453, 452), (368, 367, 432, 433), (414, 415, 448, 479), (388, 389, 454, 453), (369, 368, 433, 434), (385, 386, 451, 450), (389, 390, 455, 454), (370, 369, 434, 435), (390, 391, 456, 455), (371, 370, 435, 436), (391, 392, 457, 456), (372, 371, 436, 437), (392, 393, 458, 457), (373, 372, 437, 438), (393, 394, 459, 458), (374, 373, 438, 439), (394, 395, 460, 459), (375, 374, 439, 440), (395, 396, 461, 460), (376, 375, 440, 441), (396, 397, 462, 461), (377, 376, 441, 442), (397, 398, 463, 462), (378, 377, 442, 443), (398, 399, 464, 463), (379, 378, 443, 444), (352, 383, 416, 417), (399, 400, 465, 464), (380, 379, 444, 445), (353, 352, 417, 418), (400, 401, 466, 465), (485, 484, 516, 517), (480, 511, 543, 512), (499, 498, 530, 531), (486, 485, 517, 518), (483, 482, 514, 515), (500, 499, 531, 532), (487, 486, 518, 519), (501, 500, 532, 533), (488, 487, 519, 520), (502, 501, 533, 534), (489, 488, 520, 521), (503, 502, 534, 535), (526, 494, 549, 555), (504, 503, 535, 536), (521, 522, 551, 550), (505, 504, 536, 537), (524, 525, 554, 553), (506, 505, 537, 538), (491, 490, 545, 546), (507, 506, 538, 539), (494, 493, 548, 549), (508, 507, 539, 540), (526, 527, 559, 558), (481, 480, 512, 513), (509, 508, 540, 541), (496, 495, 527, 528), (482, 481, 513, 514), (510, 509, 541, 542), (497, 496, 528, 529), (484, 483, 515, 516), (511, 510, 542, 543), (498, 497, 529, 530), (435, 434, 498, 499), (461, 462, 526, 525), (436, 435, 499, 500), (462, 463, 527, 526), (437, 436, 500, 501), (463, 464, 528, 527), (438, 437, 501, 502), (464, 465, 529, 528), (439, 438, 502, 503), (465, 466, 530, 529), (440, 439, 503, 504), (466, 467, 531, 530), (441, 440, 504, 505), (467, 468, 532, 531), (442, 441, 505, 506), (468, 469, 533, 532), (443, 442, 506, 507), (469, 470, 534, 533), (444, 443, 507, 508), (417, 416, 480, 481), (470, 471, 535, 534), (445, 444, 508, 509), (418, 417, 481, 482), (471, 472, 536, 535), (446, 445, 509, 510), (420, 419, 483, 484), (472, 473, 537, 536), (447, 446, 510, 511), (421, 420, 484, 485), (473, 474, 538, 537), (416, 447, 511, 480), (422, 421, 485, 486), (545, 544, 550, 551), (546, 545, 551, 552), (547, 546, 552, 553), (548, 547, 553, 554), (549, 548, 554, 555), (489, 521, 550, 544), (525, 526, 555, 554), (492, 491, 546, 547), (522, 523, 552, 551), (493, 492, 547, 548), (523, 524, 553, 552), (490, 489, 544, 545), (557, 556, 558, 559), (495, 494, 556, 557), (527, 495, 557, 559), (494, 526, 558, 556), (560, 591, 590, 589, 588, 587, 586, 585, 584, 583, 582, 581, 580, 579, 578, 577, 576, 575, 574, 573, 572, 571, 570, 569, 568, 567, 566, 565, 564, 563, 562, 561), (405, 404, 581, 582), (392, 391, 568, 569), (406, 405, 582, 583), (393, 392, 569, 570), (407, 406, 583, 584), (394, 393, 570, 571), (408, 407, 584, 585), (395, 394, 571, 572), (409, 408, 585, 586), (396, 395, 572, 573), (410, 409, 586, 587), (397, 396, 573, 574), (411, 410, 587, 588), (398, 397, 574, 575), (384, 415, 560, 561), (412, 411, 588, 589), (399, 398, 575, 576), (385, 384, 561, 562), (413, 412, 589, 590), (400, 399, 576, 577), (387, 386, 563, 564), (414, 413, 590, 591), (401, 400, 577, 578), (388, 387, 564, 565), (415, 414, 591, 560), (402, 401, 578, 579), (389, 388, 565, 566), (386, 385, 562, 563), (403, 402, 579, 580), (390, 389, 566, 567), (404, 403, 580, 581)])
me_cylinder.polygons.foreach_set('material_index', [0, 0, 0, 0, 0, 0, 0, 0, 0, 0, 0, 0, 0, 0, 0, 0, 0, 0, 0, 0, 0, 0, 0, 0, 0, 0, 0, 0, 0, 0, 0, 0, 0, 0, 0, 1, 1, 1, 1, 1, 1, 1, 1, 1, 1, 1, 1, 1, 1, 1, 1, 1, 1, 1, 1, 1, 1, 1, 1, 1, 1, 1, 1, 1, 1, 1, 1, 1, 1, 1, 1, 1, 1, 1, 1, 1, 1, 1, 1, 1, 1, 1, 1, 1, 1, 1, 1, 1, 1, 1, 1, 1, 1, 1, 1, 1, 1, 1, 1, 1, 1, 1, 1, 1, 1, 1, 1, 1, 1, 1, 1, 1, 1, 1, 1, 1, 1, 1, 1, 1, 1, 1, 1, 1, 1, 1, 1, 1, 1, 1, 1, 1, 0, 0, 0, 0, 0, 0, 0, 0, 0, 0, 0, 0, 0, 0, 0, 0, 0, 0, 0, 0, 0, 0, 0, 0, 0, 0, 0, 0, 0, 0, 0, 0, 0, 0, 0, 0, 0, 0, 0, 0, 0, 0, 0, 0, 0, 0, 0, 0, 0, 0, 0, 0, 0, 0, 0, 0, 0, 0, 0, 0, 0, 0, 0, 0, 1, 1, 1, 1, 1, 1, 1, 1, 1, 1, 1, 1, 1, 1, 1, 1, 1, 1, 1, 1, 1, 1, 1, 1, 1, 1, 1, 1, 1, 1, 1, 1, 1, 1, 1, 1, 1, 1, 1, 1, 1, 1, 1, 1, 1, 1, 1, 1, 1, 1, 1, 1, 1, 1, 1, 1, 1, 1, 1, 1, 1, 1, 1, 1, 0, 0, 0, 0, 0, 0, 0, 0, 0, 0, 0, 0, 0, 0, 0, 0, 0, 0, 0, 0, 0, 0, 0, 0, 0, 0, 0, 0, 0, 0, 0, 0, 0, 0, 0, 0, 0, 0, 0, 0, 0, 0, 0, 0, 0, 0, 0, 0, 0, 0, 0, 0, 0, 0, 0, 0, 0, 0, 0, 0, 0, 0, 0, 0, 0, 2, 2, 2, 2, 2, 2, 2, 2, 2, 2, 2, 2, 2, 2, 2, 2, 2, 2, 2, 2, 2, 2, 2, 2, 2, 2, 2, 2, 2, 2, 2, 2, 0, 0, 0, 0, 0, 0, 0, 0, 0, 0, 0, 0, 0, 0, 0, 0, 0, 0, 0, 0, 0, 0, 0, 0, 0, 0, 0, 0, 0, 0, 0, 0, 2, 2, 2, 2, 2, 2, 2, 2, 2, 2, 2, 2, 2, 2, 2, 2, 2, 2, 2, 2, 2, 2, 2, 2, 2, 2, 2, 2, 2, 2, 2, 2, 2, 2, 2, 2, 2, 2, 2, 2, 2, 2, 2, 2, 2, 2, 2, 2, 2, 2, 2, 2, 2, 2, 2, 2, 2, 2, 2, 2, 2, 2, 2, 2, 2, 2, 2, 2, 2, 2, 2, 2, 2, 2, 2, 2, 2, 2, 2, 2, 2, 0, 0, 0, 0, 0, 0, 0, 0, 0, 0, 0, 0, 0, 0, 0, 0, 0, 0, 0, 0, 0, 0, 0, 0, 0, 0, 0, 0, 0, 0, 0])
me_cylinder.materials.append(mat_grass)
me_cylinder.materials.append(mat_dirt)
me_cylinder.materials.append(mat_walls)
me_cylinder.use_remesh_preserve_volume = False
me_cylinder.use_remesh_preserve_attributes = False
me_cylinder.use_mirror_vertex_groups = False
me_cylinder.update()

# ---- objects
ob_cylinder = bpy.data.objects.new('Cylinder', me_cylinder)
ob_lamp = bpy.data.objects.new('Lamp', light_lamp)
ob_camera = bpy.data.objects.new('Camera', cam_camera)

# ---- transforms, parenting, visibility, modifiers, constraints
ob_cylinder.location = (0.0, 0.0, 0.0)
ob_cylinder.lineart.crease_threshold = 0.0
ob_lamp.location = (4.076, 1.005, 5.904)
ob_lamp.rotation_euler = (0.6503, 0.05522, 1.866)
ob_lamp.lock_rotations_4d = False
ob_lamp.empty_display_type = 'ARROWS'
ob_lamp.color = (0.0, 0.0, 0.0, 0.0)
ob_lamp.lineart.crease_threshold = 0.0
ob_camera.location = (7.481, -6.508, 5.344)
ob_camera.rotation_euler = (1.109, 0.01082, 0.8149)
ob_camera.lock_rotations_4d = False
ob_camera.empty_display_type = 'ARROWS'
ob_camera.color = (0.0, 0.0, 0.0, 0.0)
ob_camera.display_type = 'WIRE'
ob_camera.lineart.crease_threshold = 0.0

# ---- collection membership
col_collection_1.objects.link(ob_cylinder)
col_collection_1.objects.link(ob_lamp)
col_collection_1.objects.link(ob_camera)

# ---- scene / render settings (as saved in the file)
scene.camera = ob_camera
scene.frame_start = 1; scene.frame_end = 250; scene.frame_set(1)
scene.render.engine = 'BLENDER_EEVEE_NEXT'
scene.render.resolution_percentage = 50
scene.render.dither_intensity = 0.0
scene.cycles.use_denoising = False
scene.cycles.samples = 128
scene.cycles.sampling_pattern = 'TABULATED_SOBOL'
scene.cycles.light_sampling_threshold = 0.0
scene.cycles.use_adaptive_sampling = False
scene.cycles.use_light_tree = False
scene.cycles.blur_glossy = 0.0
scene.cycles.sample_clamp_indirect = 0.0
scene.view_settings.view_transform = 'Standard'
bpy.context.view_layer.update()
